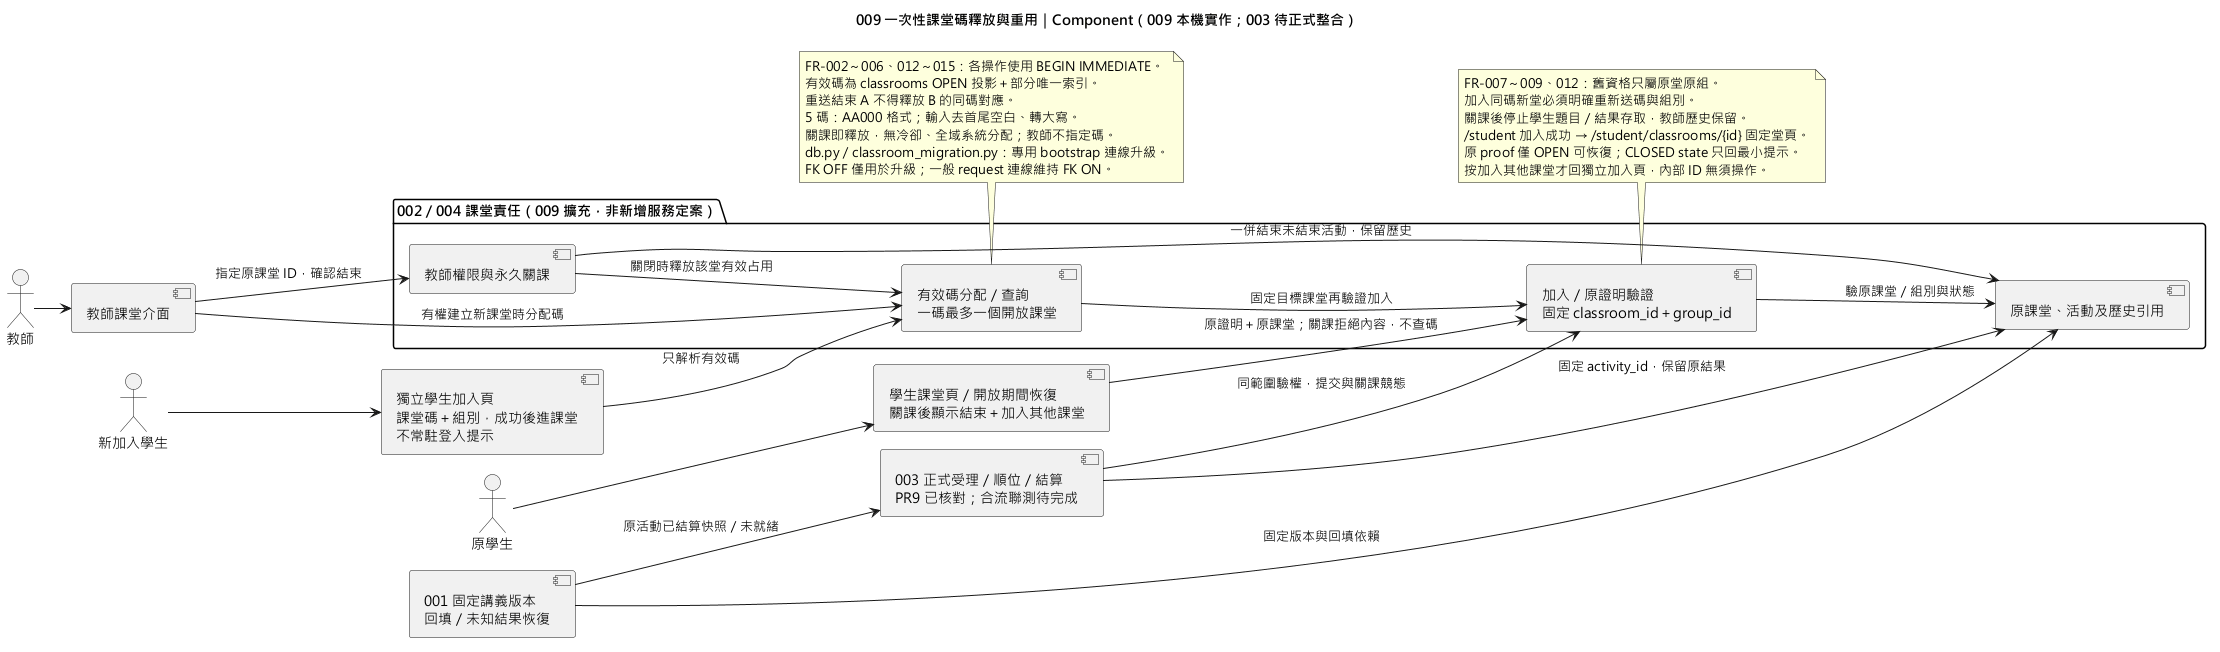

The diagram above was rendered by PlantUML. Its source (embedded in the PNG):
@startuml
!pragma layout smetana
title 009 一次性課堂碼釋放與重用｜Component（009 本機實作；003 待正式整合）
skinparam defaultFontName "Microsoft JhengHei"
left to right direction
actor 教師 as T
actor "新加入學生" as S
actor "原學生" as O
component "教師課堂介面" as TI
component "獨立學生加入頁\n課堂碼＋組別，成功後進課堂\n不常駐登入提示" as SI
component "學生課堂頁／開放期間恢復\n關課後顯示結束＋加入其他課堂" as OI
package "002／004 課堂責任（009 擴充，非新增服務定案）" {
  component "教師權限與永久關課" as Close
  component "有效碼分配／查詢\n一碼最多一個開放課堂" as Code
  component "加入／原證明驗證\n固定 classroom_id＋group_id" as Join
  component "原課堂、活動及歷史引用" as History
}
component "003 正式受理／順位／結算\nPR9 已核對；合流聯測待完成" as Quiz
component "001 固定講義版本\n回填／未知結果恢復" as Notes
T --> TI
S --> SI
O --> OI
TI --> Close : 指定原課堂 ID，確認結束
TI --> Code : 有權建立新課堂時分配碼
SI --> Code : 只解析有效碼
Code --> Join : 固定目標課堂再驗證加入
OI --> Join : 原證明＋原課堂；關課拒絕內容，不查碼
Close --> Code : 關閉時釋放該堂有效占用
Close --> History : 一併結束未結束活動，保留歷史
Join --> History : 驗原課堂／組別與狀態
Quiz --> Join : 同範圍驗權，提交與關課競態
Quiz --> History : 固定 activity_id，保留原結果
Notes --> Quiz : 原活動已結算快照／未就緒
Notes --> History : 固定版本與回填依賴
note bottom of Code
  FR-002～006、012～015：各操作使用 BEGIN IMMEDIATE。
  有效碼為 classrooms OPEN 投影＋部分唯一索引。
  重送結束 A 不得釋放 B 的同碼對應。
  5 碼：AA000 格式；輸入去首尾空白、轉大寫。
  關課即釋放，無冷卻、全域系統分配；教師不指定碼。
  db.py／classroom_migration.py：專用 bootstrap 連線升級。
  FK OFF 僅用於升級；一般 request 連線維持 FK ON。
end note
note bottom of Join
  FR-007～009、012：舊資格只屬原堂原組。
  加入同碼新堂必須明確重新送碼與組別。
  關課後停止學生題目／結果存取，教師歷史保留。
  /student 加入成功 → /student/classrooms/{id} 固定堂頁。
  原 proof 僅 OPEN 可恢復；CLOSED state 只回最小提示。
  按加入其他課堂才回獨立加入頁，內部 ID 無須操作。
end note
@enduml